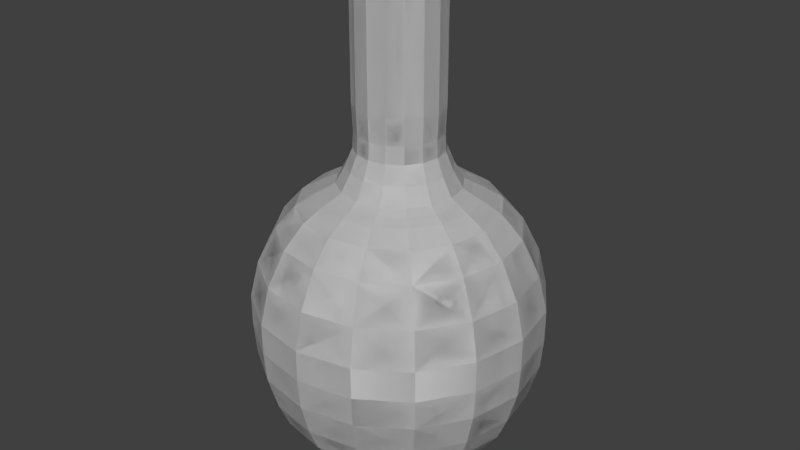 # Source: SakeBottle.blend  (saved by Blender 2.67.0; exported with 4.5.12 LTS)
import bpy
from mathutils import Matrix  # noqa: F401  (used for matrix-valued properties, if any)

bpy.ops.wm.read_factory_settings(use_empty=True)
scene = bpy.context.scene
scene.name = 'Scene'

# ---- collections
col_collection_1 = bpy.data.collections.new('Collection 1'); scene.collection.children.link(col_collection_1)

# ---- world
world_world = bpy.data.worlds.new('World'); scene.world = world_world
world_world.color = (0.05088, 0.05088, 0.05088)
world_world.use_sun_shadow = False
world_world.sun_shadow_jitter_overblur = 0.0
world_world.cycles.sampling_method = 'MANUAL'
world_world.cycles.sample_map_resolution = 256

# ---- meshes
me_plane = bpy.data.meshes.new('Plane')
me_plane.from_pydata([(0.0, 0.0, 0.0), (0.0, 0.04274, 0.0), (1.548e-18, 0.05513, 0.006971), (5.16e-18, 0.07682, 0.02324), (8.083e-18, 0.08999, 0.0364), (1.221e-17, 0.1039, 0.05499), (1.703e-17, 0.1132, 0.07668), (2.356e-17, 0.1217, 0.1061), (2.958e-17, 0.1241, 0.1332), (3.577e-17, 0.1241, 0.1611), (4.3e-17, 0.1163, 0.1936), (4.988e-17, 0.1008, 0.2246), (5.435e-17, 0.08302, 0.2448), (5.658e-17, 0.06675, 0.2548), (5.762e-17, 0.05746, 0.2595), (5.865e-17, 0.04971, 0.2641), (6.192e-17, 0.04119, 0.2788), (6.536e-17, 0.03499, 0.2943), (6.862e-17, 0.03422, 0.3091), (7.382e-17, 0.03533, 0.3325), (7.382e-17, 0.03533, 0.3325), (7.382e-17, 0.03533, 0.4451), (7.382e-17, 0.03533, 0.4451), (0.0, 0.0, 0.0), (0.0, 0.04274, 0.0), (1.548e-18, 0.05513, 0.006971), (5.16e-18, 0.07682, 0.02324), (8.083e-18, 0.08999, 0.0364), (1.221e-17, 0.1039, 0.05499), (1.703e-17, 0.1132, 0.07668), (2.356e-17, 0.1217, 0.1061), (2.958e-17, 0.1241, 0.1332), (3.577e-17, 0.1241, 0.1611), (4.3e-17, 0.1163, 0.1936), (4.988e-17, 0.1008, 0.2246), (5.435e-17, 0.08302, 0.2448), (5.658e-17, 0.06675, 0.2548), (5.762e-17, 0.05746, 0.2595), (5.865e-17, 0.04971, 0.2641), (6.192e-17, 0.04119, 0.2788), (6.536e-17, 0.03499, 0.2943), (6.862e-17, 0.03422, 0.3091), (0.0, 0.0, 0.0), (0.0, 0.04274, 0.0), (1.548e-18, 0.05513, 0.006971), (5.16e-18, 0.07682, 0.02324), (8.083e-18, 0.08999, 0.0364), (1.221e-17, 0.1039, 0.05499), (1.703e-17, 0.1132, 0.07668), (2.356e-17, 0.1217, 0.1061), (2.958e-17, 0.1241, 0.1332), (3.577e-17, 0.1241, 0.1611), (4.3e-17, 0.1163, 0.1936), (4.988e-17, 0.1008, 0.2246), (5.435e-17, 0.08302, 0.2448), (5.658e-17, 0.06675, 0.2548), (5.762e-17, 0.05746, 0.2595), (5.865e-17, 0.04971, 0.2641), (6.192e-17, 0.04119, 0.2788), (6.536e-17, 0.03499, 0.2943), (6.862e-17, 0.03422, 0.3091), (7.382e-17, 0.03533, 0.3325), (7.382e-17, 0.03533, 0.3325), (7.382e-17, 0.03533, 0.4451), (7.382e-17, 0.03533, 0.4451), (0.0, 0.0, 0.0), (0.0, 0.04274, 0.0), (1.548e-18, 0.05513, 0.006971), (5.16e-18, 0.07682, 0.02324), (8.083e-18, 0.08999, 0.0364), (1.221e-17, 0.1039, 0.05499), (1.703e-17, 0.1132, 0.07668), (2.356e-17, 0.1217, 0.1061), (2.958e-17, 0.1241, 0.1332), (3.577e-17, 0.1241, 0.1611), (4.3e-17, 0.1163, 0.1936), (4.988e-17, 0.1008, 0.2246), (5.435e-17, 0.08302, 0.2448), (5.658e-17, 0.06675, 0.2548), (5.762e-17, 0.05746, 0.2595), (5.865e-17, 0.04971, 0.2641), (6.192e-17, 0.04119, 0.2788), (6.536e-17, 0.03499, 0.2943), (6.862e-17, 0.03422, 0.3091), (0.0, 0.0, 0.0), (0.0, 0.04274, 0.0), (1.548e-18, 0.05513, 0.006971), (5.16e-18, 0.07682, 0.02324), (8.083e-18, 0.08999, 0.0364), (1.221e-17, 0.1039, 0.05499), (1.703e-17, 0.1132, 0.07668), (2.356e-17, 0.1217, 0.1061), (2.958e-17, 0.1241, 0.1332), (3.577e-17, 0.1241, 0.1611), (4.3e-17, 0.1163, 0.1936), (4.988e-17, 0.1008, 0.2246), (5.435e-17, 0.08302, 0.2448), (5.658e-17, 0.06675, 0.2548), (5.762e-17, 0.05746, 0.2595), (5.865e-17, 0.04971, 0.2641), (6.192e-17, 0.04119, 0.2788), (6.536e-17, 0.03499, 0.2943), (6.862e-17, 0.03422, 0.3091), (7.382e-17, 0.03533, 0.3325), (7.382e-17, 0.03533, 0.3325), (7.382e-17, 0.03533, 0.4451), (7.382e-17, 0.03533, 0.4451), (0.0, 0.0, 0.0), (0.0, 0.04274, 0.0), (1.548e-18, 0.05513, 0.006971), (5.16e-18, 0.07682, 0.02324), (8.083e-18, 0.08999, 0.0364), (1.221e-17, 0.1039, 0.05499), (1.703e-17, 0.1132, 0.07668), (2.356e-17, 0.1217, 0.1061), (2.958e-17, 0.1241, 0.1332), (3.577e-17, 0.1241, 0.1611), (4.3e-17, 0.1163, 0.1936), (4.988e-17, 0.1008, 0.2246), (5.435e-17, 0.08302, 0.2448), (5.658e-17, 0.06675, 0.2548), (5.762e-17, 0.05746, 0.2595), (5.865e-17, 0.04971, 0.2641), (6.192e-17, 0.04119, 0.2788), (6.536e-17, 0.03499, 0.2943), (6.862e-17, 0.03422, 0.3091), (0.0, 0.0, 0.0), (0.0, 0.04274, 0.0), (1.548e-18, 0.05513, 0.006971), (5.16e-18, 0.07682, 0.02324), (8.083e-18, 0.08999, 0.0364), (1.221e-17, 0.1039, 0.05499), (1.703e-17, 0.1132, 0.07668), (2.356e-17, 0.1217, 0.1061), (2.958e-17, 0.1241, 0.1332), (3.577e-17, 0.1241, 0.1611), (4.3e-17, 0.1163, 0.1936), (4.988e-17, 0.1008, 0.2246), (5.435e-17, 0.08302, 0.2448), (5.658e-17, 0.06675, 0.2548), (5.762e-17, 0.05746, 0.2595), (5.865e-17, 0.04971, 0.2641), (6.192e-17, 0.04119, 0.2788), (6.536e-17, 0.03499, 0.2943), (6.862e-17, 0.03422, 0.3091), (7.382e-17, 0.03533, 0.3325), (7.382e-17, 0.03533, 0.3325), (7.382e-17, 0.03533, 0.4451), (7.382e-17, 0.03533, 0.4451), (0.0, 0.0, 0.0), (0.0, 0.04274, 0.0), (1.548e-18, 0.05513, 0.006971), (5.16e-18, 0.07682, 0.02324), (8.083e-18, 0.08999, 0.0364), (1.221e-17, 0.1039, 0.05499), (1.703e-17, 0.1132, 0.07668), (2.356e-17, 0.1217, 0.1061), (2.958e-17, 0.1241, 0.1332), (3.577e-17, 0.1241, 0.1611), (4.3e-17, 0.1163, 0.1936), (4.988e-17, 0.1008, 0.2246), (5.435e-17, 0.08302, 0.2448), (5.658e-17, 0.06675, 0.2548), (5.762e-17, 0.05746, 0.2595), (5.865e-17, 0.04971, 0.2641), (6.192e-17, 0.04119, 0.2788), (6.536e-17, 0.03499, 0.2943), (6.862e-17, 0.03422, 0.3091), (0.0, 0.0, 0.0), (0.0, 0.04274, 0.0), (1.548e-18, 0.05513, 0.006971), (5.16e-18, 0.07682, 0.02324), (8.083e-18, 0.08999, 0.0364), (1.221e-17, 0.1039, 0.05499), (1.703e-17, 0.1132, 0.07668), (2.356e-17, 0.1217, 0.1061), (2.958e-17, 0.1241, 0.1332), (3.577e-17, 0.1241, 0.1611), (4.3e-17, 0.1163, 0.1936), (4.988e-17, 0.1008, 0.2246), (5.435e-17, 0.08302, 0.2448), (5.658e-17, 0.06675, 0.2548), (5.762e-17, 0.05746, 0.2595), (5.865e-17, 0.04971, 0.2641), (6.192e-17, 0.04119, 0.2788), (6.536e-17, 0.03499, 0.2943), (6.862e-17, 0.03422, 0.3091), (7.382e-17, 0.03533, 0.3325), (7.382e-17, 0.03533, 0.3325), (7.382e-17, 0.03533, 0.4451), (7.382e-17, 0.03533, 0.4451), (0.0, 0.0, 0.0), (0.0, 0.04274, 0.0), (1.548e-18, 0.05513, 0.006971), (5.16e-18, 0.07682, 0.02324), (8.083e-18, 0.08999, 0.0364), (1.221e-17, 0.1039, 0.05499), (1.703e-17, 0.1132, 0.07668), (2.356e-17, 0.1217, 0.1061), (2.958e-17, 0.1241, 0.1332), (3.577e-17, 0.1241, 0.1611), (4.3e-17, 0.1163, 0.1936), (4.988e-17, 0.1008, 0.2246), (5.435e-17, 0.08302, 0.2448), (5.658e-17, 0.06675, 0.2548), (5.762e-17, 0.05746, 0.2595), (5.865e-17, 0.04971, 0.2641), (6.192e-17, 0.04119, 0.2788), (6.536e-17, 0.03499, 0.2943), (6.862e-17, 0.03422, 0.3091), (7.382e-17, 0.03533, 0.4451), (7.382e-17, 0.03533, 0.4451), (7.382e-17, 0.03533, 0.3325), (7.382e-17, 0.03533, 0.3325), (6.862e-17, 0.03422, 0.3091), (6.862e-17, 0.03422, 0.3091), (7.382e-17, 0.03533, 0.3325), (7.382e-17, 0.03533, 0.3325), (7.382e-17, 0.03533, 0.4451), (7.382e-17, 0.03533, 0.4451), (7.382e-17, 0.03533, 0.4451), (7.382e-17, 0.03533, 0.4451), (7.382e-17, 0.03533, 0.4451), (7.382e-17, 0.03533, 0.4451), (7.382e-17, 0.03533, 0.4451), (7.382e-17, 0.03533, 0.4451), (7.382e-17, 0.03533, 0.4451), (7.382e-17, 0.03533, 0.4451), (7.382e-17, 0.03533, 0.3325), (7.382e-17, 0.03533, 0.3325), (6.862e-17, 0.03422, 0.3091), (7.382e-17, 0.03533, 0.3325), (7.382e-17, 0.03533, 0.3325), (7.382e-17, 0.03533, 0.4451), (7.382e-17, 0.03533, 0.4451), (6.862e-17, 0.03422, 0.3091), (6.862e-17, 0.03422, 0.3091), (7.382e-17, 0.03533, 0.3325), (7.382e-17, 0.03533, 0.3325), (7.382e-17, 0.03533, 0.4451), (7.382e-17, 0.03533, 0.4451), (6.862e-17, 0.03422, 0.3091), (7.382e-17, 0.03533, 0.3325), (7.382e-17, 0.03533, 0.3325), (7.382e-17, 0.03533, 0.4451), (7.382e-17, 0.03533, 0.4451), (7.382e-17, 0.03533, 0.4451), (7.382e-17, 0.03533, 0.4451), (7.382e-17, 0.03533, 0.4451), (7.382e-17, 0.03533, 0.4451), (7.382e-17, 0.03533, 0.4451), (7.382e-17, 0.03533, 0.4451), (6.862e-17, 0.03422, 0.3091), (7.382e-17, 0.03533, 0.3325), (7.382e-17, 0.03533, 0.3325), (7.382e-17, 0.03533, 0.4451), (7.382e-17, 0.03533, 0.4451), (6.862e-17, 0.03422, 0.3091), (7.382e-17, 0.03533, 0.3325), (7.382e-17, 0.03533, 0.3325), (7.382e-17, 0.03533, 0.4451), (7.382e-17, 0.03533, 0.4451), (0.0, 0.003665, 0.0), (0.0, 0.0464, 0.0), (1.548e-18, 0.0588, 0.006971), (5.16e-18, 0.08049, 0.02324), (8.083e-18, 0.09365, 0.0364), (1.221e-17, 0.1076, 0.05499), (1.703e-17, 0.1169, 0.07668), (2.356e-17, 0.1254, 0.1061), (2.958e-17, 0.1277, 0.1332), (3.577e-17, 0.1277, 0.1611), (4.3e-17, 0.12, 0.1936), (4.988e-17, 0.1045, 0.2246), (5.435e-17, 0.08668, 0.2448), (5.658e-17, 0.07042, 0.2548), (5.762e-17, 0.06112, 0.2595), (5.865e-17, 0.05338, 0.2641), (6.192e-17, 0.04486, 0.2788), (6.536e-17, 0.03866, 0.2943), (6.862e-17, 0.03788, 0.3091), (7.382e-17, 0.039, 0.3325), (7.382e-17, 0.039, 0.3325), (7.382e-17, 0.039, 0.4451), (7.382e-17, 0.039, 0.4451), (0.0, 0.003665, 0.0), (0.0, 0.0464, 0.0), (1.548e-18, 0.0588, 0.006971), (5.16e-18, 0.08049, 0.02324), (8.083e-18, 0.09365, 0.0364), (1.221e-17, 0.1076, 0.05499), (1.703e-17, 0.1169, 0.07668), (2.356e-17, 0.1254, 0.1061), (2.958e-17, 0.1277, 0.1332), (3.577e-17, 0.1277, 0.1611), (4.3e-17, 0.12, 0.1936), (4.988e-17, 0.1045, 0.2246), (5.435e-17, 0.08668, 0.2448), (5.658e-17, 0.07042, 0.2548), (5.762e-17, 0.06112, 0.2595), (5.865e-17, 0.05338, 0.2641), (6.192e-17, 0.04486, 0.2788), (6.536e-17, 0.03866, 0.2943), (6.862e-17, 0.03788, 0.3091), (0.0, 0.003665, 0.0), (0.0, 0.0464, 0.0), (1.548e-18, 0.0588, 0.006971), (5.16e-18, 0.08049, 0.02324), (8.083e-18, 0.09365, 0.0364), (1.221e-17, 0.1076, 0.05499), (1.703e-17, 0.1169, 0.07668), (2.356e-17, 0.1254, 0.1061), (2.958e-17, 0.1277, 0.1332), (3.577e-17, 0.1277, 0.1611), (4.3e-17, 0.12, 0.1936), (4.988e-17, 0.1045, 0.2246), (5.435e-17, 0.08668, 0.2448), (5.658e-17, 0.07042, 0.2548), (5.762e-17, 0.06112, 0.2595), (5.865e-17, 0.05338, 0.2641), (6.192e-17, 0.04486, 0.2788), (6.536e-17, 0.03866, 0.2943), (6.862e-17, 0.03788, 0.3091), (7.382e-17, 0.039, 0.3325), (7.382e-17, 0.039, 0.3325), (7.382e-17, 0.039, 0.4451), (7.382e-17, 0.039, 0.4451), (0.0, 0.003665, 0.0), (0.0, 0.0464, 0.0), (1.548e-18, 0.0588, 0.006971), (5.16e-18, 0.08049, 0.02324), (8.083e-18, 0.09365, 0.0364), (1.221e-17, 0.1076, 0.05499), (1.703e-17, 0.1169, 0.07668), (2.356e-17, 0.1254, 0.1061), (2.958e-17, 0.1277, 0.1332), (3.577e-17, 0.1277, 0.1611), (4.3e-17, 0.12, 0.1936), (4.988e-17, 0.1045, 0.2246), (5.435e-17, 0.08668, 0.2448), (5.658e-17, 0.07042, 0.2548), (5.762e-17, 0.06112, 0.2595), (5.865e-17, 0.05338, 0.2641), (6.192e-17, 0.04486, 0.2788), (6.536e-17, 0.03866, 0.2943), (6.862e-17, 0.03788, 0.3091), (0.0, 0.003665, 0.0), (0.0, 0.0464, 0.0), (1.548e-18, 0.0588, 0.006971), (5.16e-18, 0.08049, 0.02324), (8.083e-18, 0.09365, 0.0364), (1.221e-17, 0.1076, 0.05499), (1.703e-17, 0.1169, 0.07668), (2.356e-17, 0.1254, 0.1061), (2.958e-17, 0.1277, 0.1332), (3.577e-17, 0.1277, 0.1611), (4.3e-17, 0.12, 0.1936), (4.988e-17, 0.1045, 0.2246), (5.435e-17, 0.08668, 0.2448), (5.658e-17, 0.07042, 0.2548), (5.762e-17, 0.06112, 0.2595), (5.865e-17, 0.05338, 0.2641), (6.192e-17, 0.04486, 0.2788), (6.536e-17, 0.03866, 0.2943), (6.862e-17, 0.03788, 0.3091), (7.382e-17, 0.039, 0.3325), (7.382e-17, 0.039, 0.3325), (7.382e-17, 0.039, 0.4451), (7.382e-17, 0.039, 0.4451), (0.0, 0.003665, 0.0), (0.0, 0.0464, 0.0), (1.548e-18, 0.0588, 0.006971), (5.16e-18, 0.08049, 0.02324), (8.083e-18, 0.09365, 0.0364), (1.221e-17, 0.1076, 0.05499), (1.703e-17, 0.1169, 0.07668), (2.356e-17, 0.1254, 0.1061), (2.958e-17, 0.1277, 0.1332), (3.577e-17, 0.1277, 0.1611), (4.3e-17, 0.12, 0.1936), (4.988e-17, 0.1045, 0.2246), (5.435e-17, 0.08668, 0.2448), (5.658e-17, 0.07042, 0.2548), (5.762e-17, 0.06112, 0.2595), (5.865e-17, 0.05338, 0.2641), (6.192e-17, 0.04486, 0.2788), (6.536e-17, 0.03866, 0.2943), (6.862e-17, 0.03788, 0.3091), (0.0, 0.003665, 0.0), (0.0, 0.0464, 0.0), (1.548e-18, 0.0588, 0.006971), (5.16e-18, 0.08049, 0.02324), (8.083e-18, 0.09365, 0.0364), (1.221e-17, 0.1076, 0.05499), (1.703e-17, 0.1169, 0.07668), (2.356e-17, 0.1254, 0.1061), (2.958e-17, 0.1277, 0.1332), (3.577e-17, 0.1277, 0.1611), (4.3e-17, 0.12, 0.1936), (4.988e-17, 0.1045, 0.2246), (5.435e-17, 0.08668, 0.2448), (5.658e-17, 0.07042, 0.2548), (5.762e-17, 0.06112, 0.2595), (5.865e-17, 0.05338, 0.2641), (6.192e-17, 0.04486, 0.2788), (6.536e-17, 0.03866, 0.2943), (6.862e-17, 0.03788, 0.3091), (7.382e-17, 0.039, 0.3325), (7.382e-17, 0.039, 0.3325), (7.382e-17, 0.039, 0.4451), (7.382e-17, 0.039, 0.4451), (0.0, 0.003665, 0.0), (0.0, 0.0464, 0.0), (1.548e-18, 0.0588, 0.006971), (5.16e-18, 0.08049, 0.02324), (8.083e-18, 0.09365, 0.0364), (1.221e-17, 0.1076, 0.05499), (1.703e-17, 0.1169, 0.07668), (2.356e-17, 0.1254, 0.1061), (2.958e-17, 0.1277, 0.1332), (3.577e-17, 0.1277, 0.1611), (4.3e-17, 0.12, 0.1936), (4.988e-17, 0.1045, 0.2246), (5.435e-17, 0.08668, 0.2448), (5.658e-17, 0.07042, 0.2548), (5.762e-17, 0.06112, 0.2595), (5.865e-17, 0.05338, 0.2641), (6.192e-17, 0.04486, 0.2788), (6.536e-17, 0.03866, 0.2943), (6.862e-17, 0.03788, 0.3091), (0.0, 0.003665, 0.0), (0.0, 0.0464, 0.0), (1.548e-18, 0.0588, 0.006971), (5.16e-18, 0.08049, 0.02324), (8.083e-18, 0.09365, 0.0364), (1.221e-17, 0.1076, 0.05499), (1.703e-17, 0.1169, 0.07668), (2.356e-17, 0.1254, 0.1061), (2.958e-17, 0.1277, 0.1332), (3.577e-17, 0.1277, 0.1611), (4.3e-17, 0.12, 0.1936), (4.988e-17, 0.1045, 0.2246), (5.435e-17, 0.08668, 0.2448), (5.658e-17, 0.07042, 0.2548), (5.762e-17, 0.06112, 0.2595), (5.865e-17, 0.05338, 0.2641), (6.192e-17, 0.04486, 0.2788), (6.536e-17, 0.03866, 0.2943), (6.862e-17, 0.03788, 0.3091), (7.382e-17, 0.039, 0.3325), (7.382e-17, 0.039, 0.3325), (7.382e-17, 0.039, 0.4451), (7.382e-17, 0.039, 0.4451), (0.0, 0.003665, 0.0), (0.0, 0.0464, 0.0), (1.548e-18, 0.0588, 0.006971), (5.16e-18, 0.08049, 0.02324), (8.083e-18, 0.09365, 0.0364), (1.221e-17, 0.1076, 0.05499), (1.703e-17, 0.1169, 0.07668), (2.356e-17, 0.1254, 0.1061), (2.958e-17, 0.1277, 0.1332), (3.577e-17, 0.1277, 0.1611), (4.3e-17, 0.12, 0.1936), (4.988e-17, 0.1045, 0.2246), (5.435e-17, 0.08668, 0.2448), (5.658e-17, 0.07042, 0.2548), (5.762e-17, 0.06112, 0.2595), (5.865e-17, 0.05338, 0.2641), (6.192e-17, 0.04486, 0.2788), (6.536e-17, 0.03866, 0.2943), (6.862e-17, 0.03788, 0.3091)], [], [(16, 15, 38, 39), (10, 9, 32, 33), (4, 3, 26, 27), (17, 16, 39, 40), (11, 10, 33, 34), (5, 4, 27, 28), (18, 17, 40, 41), (12, 11, 34, 35), (6, 5, 28, 29), (13, 12, 35, 36), (7, 6, 29, 30), (0, 1, 24, 23), (14, 13, 36, 37), (8, 7, 30, 31), (2, 1, 24, 25), (15, 14, 37, 38), (9, 8, 31, 32), (3, 2, 25, 26), (81, 123, 124, 82), (58, 100, 99, 57), (76, 118, 119, 77), (53, 95, 94, 52), (71, 113, 114, 72), (48, 90, 89, 47), (66, 108, 109, 67), (42, 84, 85, 43), (60, 102, 103, 61), (79, 121, 122, 80), (56, 98, 97, 55), (74, 116, 117, 75), (83, 125, 102, 60), (51, 93, 92, 50), (69, 111, 112, 70), (46, 88, 87, 45), (63, 105, 106, 64), (82, 124, 125, 83), (4, 46, 45, 3), (27, 69, 70, 28), (9, 51, 50, 8), (41, 83, 60, 18), (32, 74, 75, 33), (14, 56, 55, 13), (37, 79, 80, 38), (18, 60, 61, 19), (0, 42, 43, 1), (24, 66, 67, 25), (6, 48, 47, 5), (29, 71, 72, 30), (11, 53, 52, 10), (34, 76, 77, 35), (16, 58, 57, 15), (39, 81, 82, 40), (20, 62, 63, 21), (3, 45, 44, 2), (26, 68, 69, 27), (8, 50, 49, 7), (31, 73, 74, 32), (13, 55, 54, 12), (36, 78, 79, 37), (18, 60, 59, 17), (24, 66, 65, 23), (5, 47, 46, 4), (28, 70, 71, 29), (10, 52, 51, 9), (33, 75, 76, 34), (15, 57, 56, 14), (23, 65, 42, 0), (38, 80, 81, 39), (19, 61, 62, 20), (2, 44, 43, 1), (25, 67, 68, 26), (7, 49, 48, 6), (30, 72, 73, 31), (12, 54, 53, 11), (35, 77, 78, 36), (17, 59, 58, 16), (40, 82, 83, 41), (21, 63, 64, 22), (107, 149, 126, 84), (99, 141, 140, 98), (117, 159, 160, 118), (94, 136, 135, 93), (112, 154, 155, 113), (89, 131, 130, 88), (108, 150, 149, 107), (102, 144, 143, 101), (120, 162, 163, 121), (97, 139, 138, 96), (115, 157, 158, 116), (92, 134, 133, 91), (110, 152, 153, 111), (87, 129, 128, 86), (104, 146, 147, 105), (123, 165, 166, 124), (100, 142, 141, 99), (118, 160, 161, 119), (62, 104, 105, 63), (45, 87, 86, 44), (68, 110, 111, 69), (50, 92, 91, 49), (73, 115, 116, 74), (55, 97, 96, 54), (78, 120, 121, 79), (60, 102, 101, 59), (66, 108, 107, 65), (47, 89, 88, 46), (70, 112, 113, 71), (52, 94, 93, 51), (75, 117, 118, 76), (57, 99, 98, 56), (65, 107, 84, 42), (80, 122, 123, 81), (61, 103, 104, 62), (44, 86, 85, 43), (67, 109, 110, 68), (49, 91, 90, 48), (72, 114, 115, 73), (54, 96, 95, 53), (77, 119, 120, 78), (59, 101, 100, 58), (146, 188, 189, 147), (165, 207, 208, 166), (142, 184, 183, 141), (160, 202, 203, 161), (137, 179, 178, 136), (155, 197, 198, 156), (132, 174, 173, 131), (150, 192, 193, 151), (126, 168, 169, 127), (144, 186, 187, 145), (163, 205, 206, 164), (140, 182, 181, 139), (158, 200, 201, 159), (167, 209, 186, 144), (135, 177, 176, 134), (153, 195, 196, 154), (130, 172, 171, 129), (147, 189, 190, 148), (122, 164, 165, 123), (103, 145, 146, 104), (86, 128, 127, 85), (109, 151, 152, 110), (91, 133, 132, 90), (114, 156, 157, 115), (96, 138, 137, 95), (119, 161, 162, 120), (101, 143, 142, 100), (124, 166, 167, 125), (105, 147, 148, 106), (88, 130, 129, 87), (111, 153, 154, 112), (93, 135, 134, 92), (125, 167, 144, 102), (116, 158, 159, 117), (98, 140, 139, 97), (121, 163, 164, 122), (102, 144, 145, 103), (84, 126, 127, 85), (108, 150, 151, 109), (90, 132, 131, 89), (113, 155, 156, 114), (95, 137, 136, 94), (184, 207, 206, 183), (178, 201, 200, 177), (172, 195, 194, 171), (185, 208, 207, 184), (179, 202, 201, 178), (173, 196, 195, 172), (186, 209, 208, 185), (180, 203, 202, 179), (174, 197, 196, 173), (181, 204, 203, 180), (175, 198, 197, 174), (168, 191, 192, 169), (182, 205, 204, 181), (176, 199, 198, 175), (170, 193, 192, 169), (183, 206, 205, 182), (177, 200, 199, 176), (171, 194, 193, 170), (129, 171, 170, 128), (152, 194, 195, 153), (134, 176, 175, 133), (157, 199, 200, 158), (139, 181, 180, 138), (162, 204, 205, 163), (144, 186, 185, 143), (150, 192, 191, 149), (131, 173, 172, 130), (154, 196, 197, 155), (136, 178, 177, 135), (159, 201, 202, 160), (141, 183, 182, 140), (149, 191, 168, 126), (164, 206, 207, 165), (145, 187, 188, 146), (128, 170, 169, 127), (151, 193, 194, 152), (133, 175, 174, 132), (156, 198, 199, 157), (138, 180, 179, 137), (161, 203, 204, 162), (143, 185, 184, 142), (166, 208, 209, 167), (215, 216, 237, 236), (219, 221, 246, 240), (221, 223, 248, 246), (234, 233, 255, 256), (233, 232, 254, 255), (218, 219, 240, 239), (232, 231, 253, 254), (217, 218, 239, 238), (231, 230, 252, 253), (216, 217, 238, 237), (223, 225, 250, 248), (225, 234, 256, 250), (189, 188, 232, 233), (190, 189, 233, 234), (64, 106, 223, 221), (22, 64, 221, 219), (18, 19, 216, 215), (148, 190, 234, 225), (106, 148, 225, 223), (19, 20, 217, 216), (187, 186, 230, 231), (20, 21, 218, 217), (188, 187, 231, 232), (21, 22, 219, 218), (253, 252, 214, 213), (236, 237, 229, 235), (248, 250, 220, 222), (250, 256, 210, 220), (240, 246, 224, 226), (246, 248, 222, 224), (256, 255, 211, 210), (239, 240, 226, 227), (255, 254, 212, 211), (238, 239, 227, 228), (254, 253, 213, 212), (237, 238, 228, 229), (224, 222, 249, 247), (211, 212, 259, 260), (226, 224, 247, 245), (210, 211, 260, 261), (235, 229, 242, 241), (229, 228, 243, 242), (228, 227, 244, 243), (220, 210, 261, 251), (222, 220, 251, 249), (227, 226, 245, 244), (213, 214, 257, 258), (212, 213, 258, 259), (243, 244, 283, 282), (245, 247, 326, 284), (242, 243, 282, 281), (241, 242, 281, 280), (261, 260, 451, 452), (247, 249, 368, 326), (260, 259, 450, 451), (249, 251, 410, 368), (259, 258, 449, 450), (251, 261, 452, 410), (244, 245, 284, 283), (258, 257, 448, 449), (278, 301, 300, 277), (272, 295, 294, 271), (266, 289, 288, 265), (279, 302, 301, 278), (273, 296, 295, 272), (267, 290, 289, 266), (280, 303, 302, 279), (274, 297, 296, 273), (268, 291, 290, 267), (275, 298, 297, 274), (269, 292, 291, 268), (262, 285, 286, 263), (276, 299, 298, 275), (270, 293, 292, 269), (264, 287, 286, 263), (277, 300, 299, 276), (271, 294, 293, 270), (265, 288, 287, 264), (343, 344, 386, 385), (320, 319, 361, 362), (338, 339, 381, 380), (315, 314, 356, 357), (333, 334, 376, 375), (310, 309, 351, 352), (328, 329, 371, 370), (304, 305, 347, 346), (322, 323, 365, 364), (341, 342, 384, 383), (318, 317, 359, 360), (336, 337, 379, 378), (345, 322, 364, 387), (313, 312, 354, 355), (331, 332, 374, 373), (308, 307, 349, 350), (325, 326, 368, 367), (344, 345, 387, 386), (266, 265, 307, 308), (289, 290, 332, 331), (271, 270, 312, 313), (303, 280, 322, 345), (294, 295, 337, 336), (276, 275, 317, 318), (299, 300, 342, 341), (280, 281, 323, 322), (262, 263, 305, 304), (286, 287, 329, 328), (268, 267, 309, 310), (291, 292, 334, 333), (273, 272, 314, 315), (296, 297, 339, 338), (278, 277, 319, 320), (301, 302, 344, 343), (282, 283, 325, 324), (265, 264, 306, 307), (288, 289, 331, 330), (270, 269, 311, 312), (293, 294, 336, 335), (275, 274, 316, 317), (298, 299, 341, 340), (280, 279, 321, 322), (286, 285, 327, 328), (267, 266, 308, 309), (290, 291, 333, 332), (272, 271, 313, 314), (295, 296, 338, 337), (277, 276, 318, 319), (285, 262, 304, 327), (300, 301, 343, 342), (281, 282, 324, 323), (264, 263, 305, 306), (287, 288, 330, 329), (269, 268, 310, 311), (292, 293, 335, 334), (274, 273, 315, 316), (297, 298, 340, 339), (279, 278, 320, 321), (302, 303, 345, 344), (283, 284, 326, 325), (369, 346, 388, 411), (361, 360, 402, 403), (379, 380, 422, 421), (356, 355, 397, 398), (374, 375, 417, 416), (351, 350, 392, 393), (370, 369, 411, 412), (364, 363, 405, 406), (382, 383, 425, 424), (359, 358, 400, 401), (377, 378, 420, 419), (354, 353, 395, 396), (372, 373, 415, 414), (349, 348, 390, 391), (366, 367, 409, 408), (385, 386, 428, 427), (362, 361, 403, 404), (380, 381, 423, 422), (324, 325, 367, 366), (307, 306, 348, 349), (330, 331, 373, 372), (312, 311, 353, 354), (335, 336, 378, 377), (317, 316, 358, 359), (340, 341, 383, 382), (322, 321, 363, 364), (328, 327, 369, 370), (309, 308, 350, 351), (332, 333, 375, 374), (314, 313, 355, 356), (337, 338, 380, 379), (319, 318, 360, 361), (327, 304, 346, 369), (342, 343, 385, 384), (323, 324, 366, 365), (306, 305, 347, 348), (329, 330, 372, 371), (311, 310, 352, 353), (334, 335, 377, 376), (316, 315, 357, 358), (339, 340, 382, 381), (321, 320, 362, 363), (408, 409, 451, 450), (427, 428, 470, 469), (404, 403, 445, 446), (422, 423, 465, 464), (399, 398, 440, 441), (417, 418, 460, 459), (394, 393, 435, 436), (412, 413, 455, 454), (388, 389, 431, 430), (406, 407, 449, 448), (425, 426, 468, 467), (402, 401, 443, 444), (420, 421, 463, 462), (429, 406, 448, 471), (397, 396, 438, 439), (415, 416, 458, 457), (392, 391, 433, 434), (409, 410, 452, 451), (384, 385, 427, 426), (365, 366, 408, 407), (348, 347, 389, 390), (371, 372, 414, 413), (353, 352, 394, 395), (376, 377, 419, 418), (358, 357, 399, 400), (381, 382, 424, 423), (363, 362, 404, 405), (386, 387, 429, 428), (367, 368, 410, 409), (350, 349, 391, 392), (373, 374, 416, 415), (355, 354, 396, 397), (387, 364, 406, 429), (378, 379, 421, 420), (360, 359, 401, 402), (383, 384, 426, 425), (364, 365, 407, 406), (346, 347, 389, 388), (370, 371, 413, 412), (352, 351, 393, 394), (375, 376, 418, 417), (357, 356, 398, 399), (446, 445, 468, 469), (440, 439, 462, 463), (434, 433, 456, 457), (447, 446, 469, 470), (441, 440, 463, 464), (435, 434, 457, 458), (448, 447, 470, 471), (442, 441, 464, 465), (436, 435, 458, 459), (443, 442, 465, 466), (437, 436, 459, 460), (430, 431, 454, 453), (444, 443, 466, 467), (438, 437, 460, 461), (432, 431, 454, 455), (445, 444, 467, 468), (439, 438, 461, 462), (433, 432, 455, 456), (391, 390, 432, 433), (414, 415, 457, 456), (396, 395, 437, 438), (419, 420, 462, 461), (401, 400, 442, 443), (424, 425, 467, 466), (406, 405, 447, 448), (412, 411, 453, 454), (393, 392, 434, 435), (416, 417, 459, 458), (398, 397, 439, 440), (421, 422, 464, 463), (403, 402, 444, 445), (411, 388, 430, 453), (426, 427, 469, 468), (407, 408, 450, 449), (390, 389, 431, 432), (413, 414, 456, 455), (395, 394, 436, 437), (418, 419, 461, 460), (400, 399, 441, 442), (423, 424, 466, 465), (405, 404, 446, 447), (428, 429, 471, 470)])
me_plane.use_remesh_preserve_volume = False
me_plane.use_remesh_preserve_attributes = False
me_plane.use_mirror_vertex_groups = False
me_plane.update()

# ---- objects
ob_plane = bpy.data.objects.new('Plane', me_plane)

# ---- transforms, parenting, visibility, modifiers, constraints
ob_plane.location = (0.0, 0.0, 0.0)
ob_plane.scale = (0.9994, 1.0, 1.0)
ob_plane.lineart.crease_threshold = 0.0
_m = ob_plane.modifiers.new('Screw', 'SCREW')
_m.merge_threshold = 0.0
_m.use_normal_flip = True
_m.use_normal_calculate = True

# ---- collection membership
col_collection_1.objects.link(ob_plane)

# ---- scene / render settings (as saved in the file)
scene.frame_start = 1; scene.frame_end = 250; scene.frame_set(1)
scene.render.engine = 'BLENDER_EEVEE_NEXT'
scene.render.image_settings.color_mode = 'RGB'
scene.render.image_settings.compression = 90
scene.render.resolution_percentage = 50
scene.render.dither_intensity = 0.0
scene.cycles.use_denoising = False
scene.cycles.samples = 10
scene.cycles.sampling_pattern = 'TABULATED_SOBOL'
scene.cycles.light_sampling_threshold = 0.0
scene.cycles.use_adaptive_sampling = False
scene.cycles.use_light_tree = False
scene.cycles.blur_glossy = 0.0
scene.cycles.volume_bounces = 1
scene.cycles.pixel_filter_type = 'GAUSSIAN'
scene.cycles.sample_clamp_indirect = 0.0
scene.view_settings.view_transform = 'Standard'
bpy.context.view_layer.update()

# ---- added for rendering (the .blend has no active camera and no usable light): camera, sun
cam_auto = bpy.data.cameras.new('AutoCamera')
cam_auto.lens = 50.0
cam_auto.sensor_width = 36.0
cam_auto.clip_end = 1000.0
ob_auto_camera = bpy.data.objects.new('AutoCamera', cam_auto)
scene.collection.objects.link(ob_auto_camera)
ob_auto_camera.location = (0.530369, -0.636443, 0.64686)
ob_auto_camera.rotation_euler = (1.09748, -7.21219e-08, 0.694738)
scene.camera = ob_auto_camera
light_auto_sun = bpy.data.lights.new('AutoSun', 'SUN')
light_auto_sun.energy = 3.0
light_auto_sun.angle = 0.0523599
ob_auto_sun = bpy.data.objects.new('AutoSun', light_auto_sun)
scene.collection.objects.link(ob_auto_sun)
ob_auto_sun.rotation_euler = (0.872665, 0.174533, 0.523599)
bpy.context.view_layer.update()
